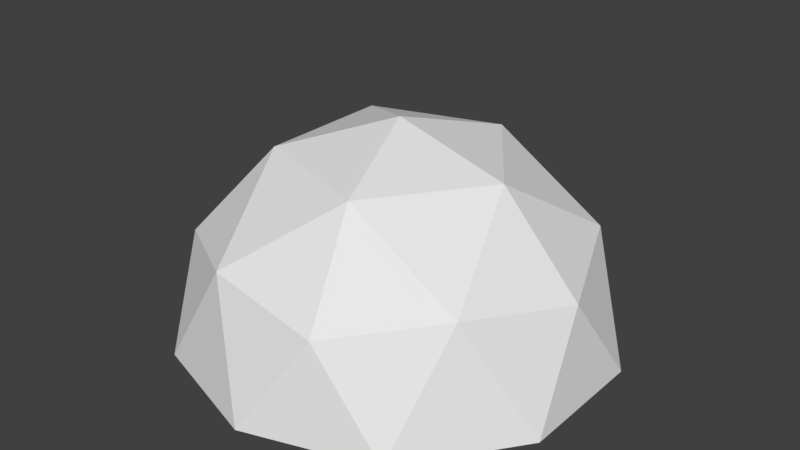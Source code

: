 # Source: Dome.blend  (saved by Blender 2.79.0; exported with 4.5.12 LTS)
import bpy
from mathutils import Matrix  # noqa: F401  (used for matrix-valued properties, if any)

bpy.ops.wm.read_factory_settings(use_empty=True)
scene = bpy.context.scene
scene.name = 'Scene'

# ---- collections
col_collection_1 = bpy.data.collections.new('Collection 1'); scene.collection.children.link(col_collection_1)

# ---- world
world_world = bpy.data.worlds.new('World'); scene.world = world_world
world_world.color = (0.05088, 0.05088, 0.05088)
world_world.use_sun_shadow = False
world_world.sun_shadow_jitter_overblur = 0.0
world_world.cycles.sampling_method = 'MANUAL'

# ---- meshes
me_icosphere = bpy.data.meshes.new('Icosphere')
me_icosphere.from_pydata([(0.2764, -0.8506, 0.4472), (-0.7236, -0.5257, 0.4472), (-0.7236, 0.5257, 0.4472), (0.2764, 0.8506, 0.4472), (0.8944, 0.0, 0.4472), (0.0, 0.0, 1.0), (0.9511, -0.309, 0.0), (0.9511, 0.309, 0.0), (0.0, -1.0, 0.0), (0.5878, -0.809, 0.0), (-0.9511, -0.309, 0.0), (-0.5878, -0.809, 0.0), (-0.5878, 0.809, 0.0), (-0.9511, 0.309, 0.0), (0.5878, 0.809, 0.0), (0.0, 1.0, 0.0), (0.6882, -0.5, 0.5257), (-0.2629, -0.809, 0.5257), (-0.8506, 0.0, 0.5257), (-0.2629, 0.809, 0.5257), (0.6882, 0.5, 0.5257), (0.1625, -0.5, 0.8507), (0.5257, 0.0, 0.8507), (-0.4253, -0.309, 0.8507), (-0.4253, 0.309, 0.8507), (0.1625, 0.5, 0.8507), (0.4487, 0.6176, 0.09209), (-0.4487, 0.6176, 0.09209), (-0.726, -0.2359, 0.09209), (-2.175e-07, -0.7634, 0.09209), (0.726, -0.2359, 0.09209), (0.124, 0.3817, 0.7414), (-0.3247, 0.2359, 0.7414), (-0.3247, -0.2359, 0.7414), (-2.175e-07, -1.356e-09, 0.8555), (0.4013, -1.356e-09, 0.7414), (0.124, -0.3817, 0.7414), (0.5253, 0.3817, 0.4934), (-0.2007, 0.6176, 0.4934), (-0.6494, -1.356e-09, 0.4934), (-0.2007, -0.6176, 0.4934), (0.5253, -0.3817, 0.4934), (0.211, 0.6494, 0.4335), (-2.175e-07, 0.7634, 0.09209), (-0.5524, 0.4013, 0.4335), (-0.726, 0.2359, 0.09209), (-0.5524, -0.4013, 0.4335), (-0.4487, -0.6176, 0.09209), (0.211, -0.6494, 0.4335), (0.4487, -0.6176, 0.09209), (0.6828, -1.356e-09, 0.4335), (0.726, 0.2359, 0.09209)], [], [(0, 16, 21), (1, 17, 23), (2, 18, 24), (3, 19, 25), (4, 20, 22), (22, 25, 5), (22, 20, 25), (20, 3, 25), (25, 24, 5), (25, 19, 24), (19, 2, 24), (24, 23, 5), (24, 18, 23), (18, 1, 23), (23, 21, 5), (23, 17, 21), (17, 0, 21), (21, 22, 5), (21, 16, 22), (16, 4, 22), (7, 20, 4), (7, 14, 20), (14, 3, 20), (15, 19, 3), (15, 12, 19), (12, 2, 19), (13, 18, 2), (13, 10, 18), (10, 1, 18), (11, 17, 1), (11, 8, 17), (8, 0, 17), (9, 16, 0), (9, 6, 16), (6, 4, 16), (14, 15, 3), (12, 13, 2), (10, 11, 1), (8, 9, 0), (6, 7, 4), (48, 36, 41), (44, 32, 39), (46, 33, 40), (42, 31, 38), (50, 35, 37), (35, 31, 37), (35, 34, 31), (37, 31, 42), (31, 34, 32), (31, 32, 38), (7, 51, 26, 14), (30, 50, 51), (14, 26, 43, 15), (11, 47, 29, 8), (9, 49, 30, 6), (28, 46, 47), (30, 41, 50), (51, 50, 37), (33, 34, 36), (27, 38, 44), (27, 44, 45), (49, 48, 41), (36, 35, 41), (32, 33, 39), (43, 38, 27), (38, 32, 44), (32, 34, 33), (39, 33, 46), (36, 34, 35), (41, 35, 50), (29, 40, 48), (49, 41, 30), (26, 42, 43), (28, 39, 46), (47, 46, 40), (45, 39, 28), (45, 44, 39), (33, 36, 40), (40, 36, 48), (51, 37, 26), (26, 37, 42), (43, 42, 38), (13, 45, 28, 10), (15, 43, 27, 12), (47, 40, 29), (29, 48, 49), (12, 27, 45, 13), (8, 29, 49, 9), (10, 28, 47, 11), (6, 30, 51, 7)])
me_icosphere.use_remesh_preserve_volume = False
me_icosphere.use_remesh_preserve_attributes = False
me_icosphere.use_mirror_vertex_groups = False
me_icosphere.update()

# ---- objects
ob_icosphere = bpy.data.objects.new('Icosphere', me_icosphere)

# ---- transforms, parenting, visibility, modifiers, constraints
ob_icosphere.location = (0.0, 0.0, 0.0)
ob_icosphere.lineart.crease_threshold = 0.0

# ---- collection membership
col_collection_1.objects.link(ob_icosphere)

# ---- scene / render settings (as saved in the file)
scene.frame_start = 1; scene.frame_end = 250; scene.frame_set(1)
scene.render.engine = 'BLENDER_EEVEE_NEXT'
scene.render.resolution_percentage = 50
scene.render.dither_intensity = 0.0
scene.cycles.use_denoising = False
scene.cycles.samples = 128
scene.cycles.sampling_pattern = 'TABULATED_SOBOL'
scene.cycles.use_adaptive_sampling = False
scene.cycles.use_light_tree = False
scene.cycles.blur_glossy = 0.0
scene.cycles.sample_clamp_indirect = 0.0
scene.view_settings.view_transform = 'Standard'
bpy.context.view_layer.update()

# ---- added for rendering (the .blend has no active camera and no usable light): camera, sun
cam_auto = bpy.data.cameras.new('AutoCamera')
cam_auto.lens = 50.0
cam_auto.sensor_width = 36.0
cam_auto.clip_end = 1000.0
ob_auto_camera = bpy.data.objects.new('AutoCamera', cam_auto)
scene.collection.objects.link(ob_auto_camera)
ob_auto_camera.location = (2.71614, -3.25936, 2.67291)
ob_auto_camera.rotation_euler = (1.09748, -7.21219e-08, 0.694738)
scene.camera = ob_auto_camera
light_auto_sun = bpy.data.lights.new('AutoSun', 'SUN')
light_auto_sun.energy = 3.0
light_auto_sun.angle = 0.0523599
ob_auto_sun = bpy.data.objects.new('AutoSun', light_auto_sun)
scene.collection.objects.link(ob_auto_sun)
ob_auto_sun.rotation_euler = (0.872665, 0.174533, 0.523599)
bpy.context.view_layer.update()
